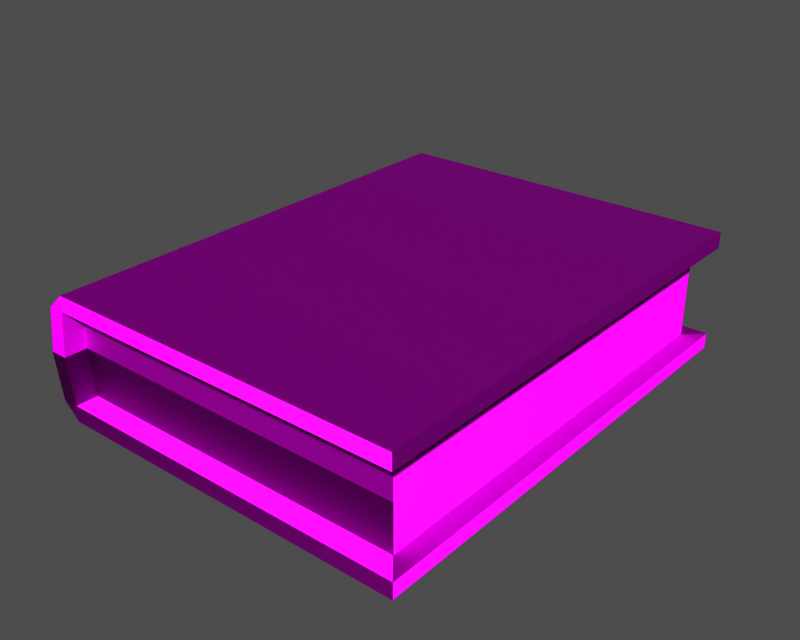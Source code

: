 # Source: m10110.blend  (saved by Blender 3.6.13; exported with 4.5.12 LTS)
import bpy
from mathutils import Matrix  # noqa: F401  (used for matrix-valued properties, if any)

bpy.ops.wm.read_factory_settings(use_empty=True)
scene = bpy.context.scene
scene.name = '1'

# ---- collections
col_collection_1 = bpy.data.collections.new('Collection 1'); scene.collection.children.link(col_collection_1)

# ---- images (referenced by path relative to the original .blend; pixels are not part of the script)
import os
ASSET_DIR = os.environ.get("B2B_ASSET_DIR", "")  # directory of the original .blend (textures are referenced by path, not embedded)
HERE = os.path.dirname(os.path.abspath(__file__))  # packed textures are extracted next to this script under _unpacked/

def load_image(name, relpath, width, height, colorspace="sRGB"):
    """Load a texture the original file referenced (path relative to the .blend, or extracted next to this script)."""
    p = next((c for c in (os.path.join(HERE, relpath), os.path.join(ASSET_DIR, relpath)) if relpath and os.path.exists(c)), "")
    if p:
        img = bpy.data.images.load(p, check_existing=True)
        img.name = name
    else:  # same state as the original file: an image datablock whose file is absent (Cycles renders it pink)
        img = bpy.data.images.new(name, width, height)
        img.source = "FILE"
        img.filepath = "//" + (relpath or name)
    img.colorspace_settings.name = colorspace
    return img
img_object03_diff_0 = load_image('Object03_diff_0', 'm10110.dds', 1024, 1024, 'Non-Color')
img_object03_norm_0 = load_image('Object03_norm_0', 'm10110_n.dds', 1024, 1024, 'Non-Color')
img_object03_spec_0 = load_image('Object03_spec_0', 'm10110_sp.dds', 1024, 1024, 'Non-Color')

# ---- materials (node trees are filled in below, after node groups)
mat_object03_mat_001 = bpy.data.materials.new('Object03_mat.001')

# ---- material node trees
mat_object03_mat_001.use_nodes = True; mat_object03_mat_001.node_tree.nodes.clear()
_N = mat_object03_mat_001.node_tree.nodes; _L = mat_object03_mat_001.node_tree.links
n0 = _N.new('ShaderNodeBsdfPrincipled'); n0.name = 'Principled BSDF'; n0.location = (0, 0)
n0.distribution = 'GGX'
n0.subsurface_method = 'RANDOM_WALK_SKIN'
n0.inputs[3].default_value = 1.45
n0.inputs[27].default_value = (0.0, 0.0, 0.0, 1.0)
n0.inputs[28].default_value = 1.0
n1 = _N.new('ShaderNodeOutputMaterial'); n1.name = 'Material Output'; n1.location = (0, 0)
n2 = _N.new('ShaderNodeTexImage'); n2.name = 'Image Texture'; n2.location = (0, 0)
n2.image = img_object03_diff_0
n3 = _N.new('ShaderNodeUVMap'); n3.name = 'UV Map'; n3.location = (0, 0)
n4 = _N.new('ShaderNodeTexImage'); n4.name = 'Image Texture.001'; n4.location = (0, 0)
n4.image = img_object03_norm_0
n5 = _N.new('ShaderNodeNormalMap'); n5.name = 'Normal Map'; n5.location = (0, 0)
n6 = _N.new('ShaderNodeUVMap'); n6.name = 'UV Map.001'; n6.location = (0, 0)
n7 = _N.new('ShaderNodeTexImage'); n7.name = 'Image Texture.002'; n7.location = (0, 0)
n7.image = img_object03_spec_0
n8 = _N.new('ShaderNodeUVMap'); n8.name = 'UV Map.002'; n8.location = (0, 0)
_L.new(n0.outputs[0], n1.inputs[0])
_L.new(n2.outputs[0], n0.inputs[0])
_L.new(n3.outputs[0], n2.inputs[0])
_L.new(n4.outputs[0], n5.inputs[1])
_L.new(n5.outputs[0], n0.inputs[5])
_L.new(n6.outputs[0], n4.inputs[0])
_L.new(n7.outputs[0], n0.inputs[13])
_L.new(n8.outputs[0], n7.inputs[0])
n1.is_active_output = True

# ---- meshes
me_object03 = bpy.data.meshes.new('Object03')
me_object03.from_pydata([(14.01, -17.4, 3.619), (14.01, 17.84, 3.619), (15.49, 19.22, 3.62), (15.49, -19.22, 3.62), (-13.48, 19.22, 4.899), (-13.48, -19.22, 4.899), (15.49, -19.22, 4.899), (15.49, 19.22, 4.899), (14.01, -17.4, -0.05857), (14.01, 17.84, -0.05857), (14.01, 17.84, 3.619), (14.01, -17.4, 3.619), (-14.06, -19.22, -0.05857), (-14.06, -17.4, -0.05857), (-13.57, -17.4, 3.619), (-13.57, -19.22, 3.619), (14.01, -17.4, -0.05857), (14.01, -17.4, 3.619), (-13.57, -17.4, 3.619), (-14.06, -17.4, -0.05857), (-13.57, 17.84, 3.619), (14.01, 17.84, 3.619), (14.01, 17.84, -0.05857), (-14.06, 17.84, -0.05857), (-13.57, 17.84, 3.619), (-14.06, 17.84, -0.05857), (-14.06, 19.22, -0.05857), (-13.57, 19.22, 3.619), (-14.88, 19.22, 3.619), (-13.57, 19.22, 3.619), (-14.06, 19.22, -0.05857), (-15.49, 19.22, -0.05857), (-15.49, 19.22, -0.05857), (-15.49, -19.22, -0.05857), (-14.88, -19.22, 3.619), (-14.88, 19.22, 3.619), (-14.06, -19.22, -0.05857), (-13.57, -19.22, 3.619), (-14.88, -19.22, 3.619), (-15.49, -19.22, -0.05857), (-13.57, 19.22, 3.619), (-13.48, 19.22, 4.899), (15.49, 19.22, 4.899), (15.49, 19.22, 3.62), (15.49, -19.22, 3.62), (15.49, 19.22, 3.62), (15.49, 19.22, 4.899), (15.49, -19.22, 4.899), (-14.88, -19.22, 3.619), (-13.57, -19.22, 3.619), (-13.48, -19.22, 4.899), (-13.48, -19.22, 4.899), (-13.48, 19.22, 4.899), (-13.57, 19.22, 3.619), (15.49, 19.22, 3.62), (-13.57, 19.22, 3.619), (-14.88, 19.22, 3.619), (14.01, 17.84, 3.619), (-13.57, 17.84, 3.619), (-13.57, 19.22, 3.619), (15.49, 19.22, 3.62), (14.01, -17.4, 3.619), (15.49, -19.22, 3.62), (-13.57, -19.22, 3.619), (-13.57, -17.4, 3.619), (-13.57, -19.22, 3.619), (-14.88, -19.22, 3.619), (-13.57, -19.22, 3.619), (15.49, -19.22, 3.62), (-14.88, 19.22, 3.619), (15.49, -19.22, 3.62), (15.49, -19.22, 4.899), (14.01, -17.4, -3.736), (15.49, -19.22, -3.737), (15.49, 19.22, -3.737), (14.01, 17.84, -3.736), (-13.48, 19.22, -5.016), (15.49, 19.22, -5.016), (15.49, -19.22, -5.016), (-13.48, -19.22, -5.016), (14.01, -17.4, -3.736), (14.01, 17.84, -3.736), (-14.06, -19.22, -0.05857), (-13.57, -19.22, -3.736), (-13.57, -17.4, -3.736), (-14.06, -17.4, -0.05857), (-13.57, -17.4, -3.736), (14.01, -17.4, -3.736), (-13.57, 17.84, -3.736), (14.01, 17.84, -3.736), (-13.57, 17.84, -3.736), (-13.57, 19.22, -3.736), (-14.06, 19.22, -0.05857), (-14.06, 17.84, -0.05857), (-14.88, 19.22, -3.736), (-15.49, 19.22, -0.05857), (-14.06, 19.22, -0.05857), (-13.57, 19.22, -3.736), (-15.49, 19.22, -0.05857), (-14.88, 19.22, -3.736), (-14.88, -19.22, -3.736), (-15.49, -19.22, -0.05857), (-14.06, -19.22, -0.05857), (-15.49, -19.22, -0.05857), (-14.88, -19.22, -3.736), (-13.57, -19.22, -3.736), (-13.57, 19.22, -3.736), (15.49, 19.22, -3.737), (15.49, 19.22, -5.016), (-13.48, 19.22, -5.016), (15.49, -19.22, -3.737), (15.49, -19.22, -5.016), (15.49, 19.22, -5.016), (15.49, 19.22, -3.737), (-13.57, -19.22, -3.736), (-14.88, -19.22, -3.736), (-13.48, -19.22, -5.016), (-13.48, 19.22, -5.016), (-13.48, -19.22, -5.016), (-13.57, 19.22, -3.736), (-14.88, 19.22, -3.736), (-13.57, 19.22, -3.736), (15.49, 19.22, -3.737), (14.01, 17.84, -3.736), (15.49, 19.22, -3.737), (-13.57, 19.22, -3.736), (-13.57, 17.84, -3.736), (14.01, -17.4, -3.736), (-13.57, -17.4, -3.736), (-13.57, -19.22, -3.736), (15.49, -19.22, -3.737), (-13.57, -19.22, -3.736), (15.49, -19.22, -3.737), (-13.57, -19.22, -3.736), (-14.88, -19.22, -3.736), (-14.88, 19.22, -3.736), (15.49, -19.22, -5.016), (15.49, -19.22, -3.737)], [], [(0, 1, 2), (3, 0, 2), (4, 5, 6), (6, 7, 4), (8, 9, 10), (10, 11, 8), (12, 13, 14), (14, 15, 12), (16, 17, 18), (18, 19, 16), (20, 21, 22), (22, 23, 20), (24, 25, 26), (26, 27, 24), (28, 29, 30), (30, 31, 28), (32, 33, 34), (34, 35, 32), (36, 37, 38), (38, 39, 36), (40, 41, 42), (42, 43, 40), (44, 45, 46), (46, 47, 44), (48, 49, 50), (35, 34, 51), (51, 52, 35), (53, 54, 55), (55, 56, 53), (57, 58, 59), (59, 60, 57), (61, 62, 63), (63, 64, 61), (65, 66, 67), (67, 68, 65), (40, 69, 41), (49, 70, 71), (71, 50, 49), (72, 73, 74), (74, 75, 72), (76, 77, 78), (78, 79, 76), (8, 80, 81), (81, 9, 8), (82, 83, 84), (84, 85, 82), (16, 19, 86), (86, 87, 16), (88, 23, 22), (22, 89, 88), (90, 91, 92), (92, 93, 90), (94, 95, 96), (96, 97, 94), (98, 99, 100), (100, 101, 98), (102, 103, 104), (104, 105, 102), (106, 107, 108), (108, 109, 106), (110, 111, 112), (112, 113, 110), (114, 115, 116), (99, 117, 118), (118, 100, 99), (119, 120, 121), (121, 122, 119), (123, 124, 125), (125, 126, 123), (127, 128, 129), (129, 130, 127), (131, 132, 133), (133, 134, 131), (135, 106, 109), (114, 116, 136), (136, 137, 114)])
me_object03.polygons.foreach_set('use_smooth', [True] * 76)
_uv = me_object03.uv_layers.new(name='UVTex')
_uv.uv.foreach_set('vector', [0.4753, 0.118, 0.02295, 0.118, 0.005256, 0.1357, 0.4987, 0.1357, 0.4753, 0.118, 0.005256, 0.1357, 0.4982, 0.5249, 0.004838, 0.5249, 0.004838, 0.1533, 0.004838, 0.1533, 0.4982, 0.1533, 0.4982, 0.5249, 0.6588, 0.7516, 0.01178, 0.7516, 0.01178, 0.6899, 0.01178, 0.6899, 0.6588, 0.6899, 0.6588, 0.7516, 0.0217, 0.06892, 0.03485, 0.08492, 0.06908, 0.05784, 0.06908, 0.05784, 0.05966, 0.03604, 0.0217, 0.06892, 0.01178, 0.7516, 0.01178, 0.6899, 0.5183, 0.6899, 0.5183, 0.6899, 0.5272, 0.7516, 0.01178, 0.7516, 0.5183, 0.6899, 0.01178, 0.6899, 0.01178, 0.7516, 0.01178, 0.7516, 0.5272, 0.7516, 0.5183, 0.6899, 0.06908, 0.05784, 0.03485, 0.08492, 0.0217, 0.06892, 0.0217, 0.06892, 0.05967, 0.03604, 0.06908, 0.05784, 0.0425, 0.03004, 0.05967, 0.03604, 0.0217, 0.06892, 0.0217, 0.06892, 0.009229, 0.05848, 0.0425, 0.03004, 0.004839, 0.6037, 0.4982, 0.6037, 0.4982, 0.5579, 0.4982, 0.5579, 0.004839, 0.5579, 0.004839, 0.6037, 0.0217, 0.06892, 0.05966, 0.03604, 0.0425, 0.03004, 0.0425, 0.03004, 0.009229, 0.05848, 0.0217, 0.06892, 0.05967, 0.03604, 0.06478, 0.02191, 0.4433, 0.02191, 0.4433, 0.02191, 0.4433, 0.03604, 0.05967, 0.03604, 0.4987, 0.1357, 0.005256, 0.1357, 0.005256, 0.1521, 0.005256, 0.1521, 0.4987, 0.1521, 0.4987, 0.1357, 0.0425, 0.03004, 0.05967, 0.03604, 0.06478, 0.02191, 0.004839, 0.5579, 0.4982, 0.5579, 0.4982, 0.5361, 0.4982, 0.5361, 0.004839, 0.5361, 0.004839, 0.5579, 0.05967, 0.03604, 0.4433, 0.03604, 0.05967, 0.03604, 0.05967, 0.03604, 0.0425, 0.03004, 0.05967, 0.03604, 0.4262, 0.05784, 0.06908, 0.05784, 0.05967, 0.03604, 0.05967, 0.03604, 0.4433, 0.03604, 0.4262, 0.05784, 0.4262, 0.05784, 0.4433, 0.03604, 0.05966, 0.03604, 0.05966, 0.03604, 0.06908, 0.05784, 0.4262, 0.05784, 0.05967, 0.03604, 0.0425, 0.03004, 0.05966, 0.03604, 0.05966, 0.03604, 0.4433, 0.03604, 0.05967, 0.03604, 0.05967, 0.03604, 0.0425, 0.03004, 0.06478, 0.02191, 0.05967, 0.03604, 0.4433, 0.03604, 0.4434, 0.02191, 0.4434, 0.02191, 0.06478, 0.02191, 0.05967, 0.03604, 0.4753, 0.118, 0.4987, 0.1357, 0.005256, 0.1357, 0.005256, 0.1357, 0.02295, 0.118, 0.4753, 0.118, 0.4982, 0.5249, 0.4982, 0.1533, 0.004838, 0.1533, 0.004838, 0.1533, 0.004838, 0.5249, 0.4982, 0.5249, 0.6588, 0.7516, 0.6588, 0.81, 0.01178, 0.81, 0.01178, 0.81, 0.01178, 0.7516, 0.6588, 0.7516, 0.0217, 0.06892, 0.05966, 0.03604, 0.06908, 0.05784, 0.06908, 0.05784, 0.03485, 0.08492, 0.0217, 0.06892, 0.01178, 0.7516, 0.5272, 0.7516, 0.5183, 0.6899, 0.5183, 0.6899, 0.01178, 0.6899, 0.01178, 0.7516, 0.5183, 0.81, 0.5272, 0.7516, 0.01178, 0.7516, 0.01178, 0.7516, 0.01178, 0.81, 0.5183, 0.81, 0.06908, 0.05784, 0.05967, 0.03604, 0.0217, 0.06892, 0.0217, 0.06892, 0.03485, 0.08492, 0.06908, 0.05784, 0.0425, 0.03004, 0.009229, 0.05848, 0.0217, 0.06892, 0.0217, 0.06892, 0.05967, 0.03604, 0.0425, 0.03004, 0.004839, 0.6037, 0.004839, 0.5579, 0.4982, 0.5579, 0.4982, 0.5579, 0.4982, 0.6037, 0.004839, 0.6037, 0.0217, 0.06892, 0.009229, 0.05848, 0.0425, 0.03004, 0.0425, 0.03004, 0.05966, 0.03604, 0.0217, 0.06892, 0.05967, 0.03604, 0.4433, 0.03604, 0.4433, 0.02191, 0.4433, 0.02191, 0.06478, 0.02191, 0.05967, 0.03604, 0.4987, 0.1357, 0.4987, 0.1521, 0.005256, 0.1521, 0.005256, 0.1521, 0.005256, 0.1357, 0.4987, 0.1357, 0.05967, 0.03604, 0.0425, 0.03004, 0.06478, 0.02191, 0.004839, 0.5579, 0.004839, 0.5361, 0.4982, 0.5361, 0.4982, 0.5361, 0.4982, 0.5579, 0.004839, 0.5579, 0.05967, 0.03604, 0.0425, 0.03004, 0.05967, 0.03604, 0.05967, 0.03604, 0.4433, 0.03604, 0.05967, 0.03604, 0.4262, 0.05784, 0.4433, 0.03604, 0.05967, 0.03604, 0.05967, 0.03604, 0.06908, 0.05784, 0.4262, 0.05784, 0.4262, 0.05784, 0.06908, 0.05784, 0.05966, 0.03604, 0.05966, 0.03604, 0.4433, 0.03604, 0.4262, 0.05784, 0.05967, 0.03604, 0.4433, 0.03604, 0.05966, 0.03604, 0.05966, 0.03604, 0.0425, 0.03004, 0.05967, 0.03604, 0.0425, 0.03004, 0.05967, 0.03604, 0.06478, 0.02191, 0.05967, 0.03604, 0.06478, 0.02191, 0.4434, 0.02191, 0.4434, 0.02191, 0.4433, 0.03604, 0.05967, 0.03604])
me_object03.materials.append(mat_object03_mat_001)
me_object03.use_remesh_preserve_volume = False
me_object03.use_remesh_preserve_attributes = False
me_object03.use_mirror_vertex_groups = False
me_object03.update()
arm_armature = bpy.data.armatures.new('armature')  # bones are not reproduced

# ---- objects
ob_m10110_obj = bpy.data.objects.new('m10110_obj', arm_armature)
ob_object03 = bpy.data.objects.new('Object03', me_object03)

# ---- transforms, parenting, visibility, modifiers, constraints
ob_m10110_obj.location = (0.0, 0.0, 0.0)
ob_m10110_obj.lock_rotations_4d = False
ob_m10110_obj.empty_display_type = 'ARROWS'
ob_m10110_obj.show_in_front = True
ob_m10110_obj.lineart.crease_threshold = 0.0
ob_object03.parent = ob_m10110_obj
ob_object03.location = (0.0, -1.856e-06, 5.06)
ob_object03.lock_rotations_4d = False
ob_object03.empty_display_type = 'ARROWS'
ob_object03.lineart.crease_threshold = 0.0
_vg = ob_object03.vertex_groups.new(name='b_root')
_vg.add([0, 1, 2, 3, 4, 5, 6, 7, 8, 9, 10, 11, 12, 13, 14, 15, 16, 17, 18, 19, 20, 21, 22, 23, 24, 25, 26, 27, 28, 29, 30, 31, 32, 33, 34, 35, 36, 37, 38, 39, 40, 41, 42, 43, 44, 45, 46, 47, 48, 49, 50, 51, 52, 53, 54, 55, 56, 57, 58, 59, 60, 61, 62, 63, 64, 65, 66, 67, 68, 69, 70, 71, 72, 73, 74, 75, 76, 77, 78, 79, 80, 81, 82, 83, 84, 85, 86, 87, 88, 89, 90, 91, 92, 93, 94, 95, 96, 97, 98, 99, 100, 101, 102, 103, 104, 105, 106, 107, 108, 109, 110, 111, 112, 113, 114, 115, 116, 117, 118, 119, 120, 121, 122, 123, 124, 125, 126, 127, 128, 129, 130, 131, 132, 133, 134, 135, 136, 137], 1.0, 'REPLACE')
_m = ob_object03.modifiers.new('Armature', 'ARMATURE')
_m.object = ob_m10110_obj
_m.use_bone_envelopes = True

# ---- collection membership
col_collection_1.objects.link(ob_m10110_obj)
col_collection_1.objects.link(ob_object03)

# ---- scene / render settings (as saved in the file)
scene.frame_start = 1; scene.frame_end = 250; scene.frame_set(1)
scene.render.engine = 'BLENDER_EEVEE_NEXT'
scene.render.image_settings.file_format = 'TARGA'
scene.render.image_settings.color_mode = 'RGB'
scene.render.image_settings.compression = 90
scene.render.resolution_x = 320
scene.render.resolution_y = 256
scene.render.fps = 25
scene.render.dither_intensity = 0.0
scene.render.use_compositing = False
scene.render.use_sequencer = False
scene.render.use_file_extension = False
scene.render.bake_margin = 2
scene.render.bake_bias = 0.0
scene.render.use_stamp_time = False
scene.render.use_stamp_date = False
scene.render.use_stamp_frame = False
scene.render.use_stamp_camera = False
scene.render.use_stamp_scene = False
scene.render.use_stamp_filename = False
scene.render.use_stamp_render_time = False
scene.render.stamp_font_size = 0
scene.render.stamp_foreground = (0.0, 0.0, 0.0, 0.0)
scene.render.stamp_background = (0.0, 0.0, 0.0, 0.0)
scene.cycles.use_denoising = False
scene.cycles.samples = 10
scene.cycles.sampling_pattern = 'TABULATED_SOBOL'
scene.cycles.light_sampling_threshold = 0.0
scene.cycles.use_adaptive_sampling = False
scene.cycles.use_light_tree = False
scene.cycles.blur_glossy = 0.0
scene.cycles.volume_bounces = 1
scene.cycles.pixel_filter_type = 'GAUSSIAN'
scene.cycles.sample_clamp_indirect = 0.0
scene.view_settings.view_transform = 'Raw'
bpy.context.view_layer.update()

# ---- added for rendering (the .blend has no active camera and no usable light): camera, sun + grey world if the file has none
cam_auto = bpy.data.cameras.new('AutoCamera')
cam_auto.lens = 50.0
cam_auto.sensor_width = 36.0
cam_auto.clip_end = 1000.0
ob_auto_camera = bpy.data.objects.new('AutoCamera', cam_auto)
scene.collection.objects.link(ob_auto_camera)
ob_auto_camera.location = (46.5852, -55.9023, 42.2691)
ob_auto_camera.rotation_euler = (1.09748, -7.21219e-08, 0.694738)
scene.camera = ob_auto_camera
light_auto_sun = bpy.data.lights.new('AutoSun', 'SUN')
light_auto_sun.energy = 3.0
light_auto_sun.angle = 0.0523599
ob_auto_sun = bpy.data.objects.new('AutoSun', light_auto_sun)
scene.collection.objects.link(ob_auto_sun)
ob_auto_sun.rotation_euler = (0.872665, 0.174533, 0.523599)
if scene.world is None:
    world_auto = bpy.data.worlds.new('AutoWorld')
    world_auto.color = (0.3, 0.3, 0.3)
    scene.world = world_auto
bpy.context.view_layer.update()
